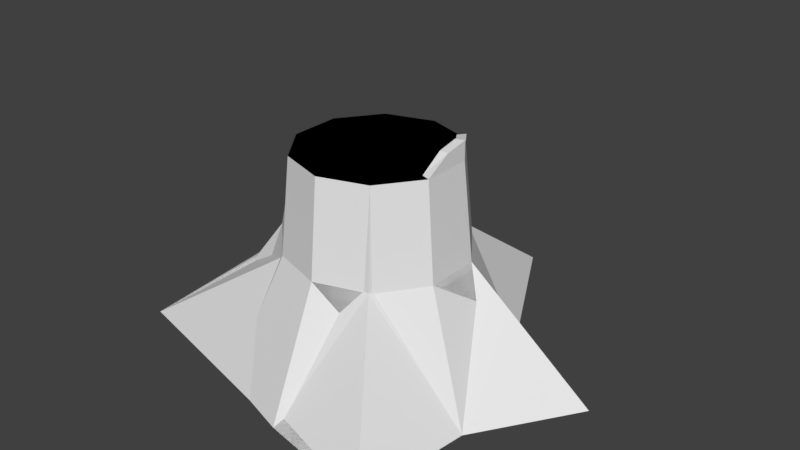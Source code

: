 # Source: Tree_stump.blend  (saved by Blender 2.77.0; exported with 4.5.12 LTS)
import bpy
from mathutils import Matrix  # noqa: F401  (used for matrix-valued properties, if any)

bpy.ops.wm.read_factory_settings(use_empty=True)
scene = bpy.context.scene
scene.name = 'Scene'

# ---- collections
col_collection_1 = bpy.data.collections.new('Collection 1'); scene.collection.children.link(col_collection_1)

# ---- world
world_world = bpy.data.worlds.new('World'); scene.world = world_world
world_world.color = (0.05088, 0.05088, 0.05088)
world_world.use_sun_shadow = False
world_world.sun_shadow_jitter_overblur = 0.0
world_world.cycles.sampling_method = 'MANUAL'

# ---- meshes
me_cylinder_002 = bpy.data.meshes.new('Cylinder.002')
me_cylinder_002.from_pydata([(0.007278, 1.783, -0.3207), (0.004284, 0.5424, 1.174), (0.5543, 0.7644, -0.3207), (1.349, 0.3819, -0.3207), (0.5179, 0.1692, 1.174), (0.9008, -0.302, -0.3207), (0.8, -1.119, -0.3207), (0.3217, -0.4346, 1.174), (-0.003532, -0.9412, -0.3207), (-0.3132, -0.4346, 1.174), (-1.555, -0.5425, -0.3207), (-0.5093, 0.1692, 1.174), (-0.5235, 0.6972, -0.3207), (-0.001679, 0.611, 0.5258), (0.5767, 0.1883, 0.5219), (0.3561, -0.4979, 0.5286), (-0.3476, -0.4714, 0.5151), (-0.5622, 0.1815, 0.5179), (0.004284, 0.4146, 1.174), (0.3964, 0.1297, 1.174), (0.2466, -0.3312, 1.174), (-0.238, -0.3312, 1.174), (-0.3878, 0.1297, 1.174), (0.004284, 0.292, 1.174), (0.2798, 0.09181, 1.174), (0.1745, -0.232, 1.174), (-0.166, -0.232, 1.174), (-0.2712, 0.09181, 1.174), (0.004284, 0.177, 1.174), (0.1704, 0.05629, 1.174), (0.107, -0.139, 1.174), (-0.09841, -0.139, 1.174), (-0.1619, 0.05629, 1.174), (0.004284, 0.05991, 1.174), (0.05907, 0.0201, 1.174), (0.03815, -0.04431, 1.174), (-0.02958, -0.04431, 1.174), (-0.0505, 0.0201, 1.174)], [], [(13, 14, 2), (14, 15, 5), (15, 16, 8), (25, 26, 21, 20), (16, 10, 8), (0, 2, 3, 5, 6, 8, 10, 12), (11, 22, 18, 1), (9, 21, 22, 11), (7, 20, 21, 9), (19, 20, 7, 4), (1, 18, 19, 4), (28, 29, 24, 23), (23, 24, 19, 18), (27, 23, 18, 22), (21, 26, 27, 22), (31, 32, 27, 26), (20, 19, 24, 25), (25, 30, 31, 26), (32, 28, 23, 27), (29, 30, 25, 24), (33, 34, 29, 28), (35, 36, 31, 30), (32, 37, 33, 28), (34, 35, 30, 29), (36, 37, 32, 31), (11, 1, 13, 17), (1, 4, 14, 13), (4, 7, 15, 14), (33, 37, 36, 35, 34), (0, 12, 13), (6, 15, 8), (6, 5, 15), (3, 14, 5), (3, 2, 14), (0, 13, 2), (7, 9, 16, 15), (9, 11, 17, 16), (16, 17, 10), (13, 12, 17), (12, 10, 17)])
_uv = me_cylinder_002.uv_layers.new(name='UVMap')
_uv.uv.foreach_set('vector', [0.3698, 0.3902, 0.3698, 0.3902, 0.3698, 0.3902, 0.3698, 0.3902, 0.3698, 0.3902, 0.3698, 0.3902, 0.3698, 0.3902, 0.3698, 0.3902, 0.3698, 0.3902, 0.3379, 0.4332, 0.3379, 0.4332, 0.2896, 0.4349, 0.2896, 0.4349, 0.3698, 0.3902, 0.3698, 0.3902, 0.3698, 0.3902, 0.3698, 0.3902, 0.3698, 0.3902, 0.3698, 0.3902, 0.3698, 0.3902, 0.3698, 0.3902, 0.3698, 0.3902, 0.3698, 0.3902, 0.3698, 0.3902, 0.3714, 0.3904, 0.3379, 0.4332, 0.3379, 0.4332, 0.3714, 0.3904, 0.3714, 0.3904, 0.3379, 0.4332, 0.3379, 0.4332, 0.3714, 0.3904, 0.3714, 0.3904, 0.3379, 0.4332, 0.3379, 0.4332, 0.3714, 0.3904, 0.3379, 0.4332, 0.3379, 0.4332, 0.3714, 0.3904, 0.3698, 0.3902, 0.3714, 0.3904, 0.3379, 0.4332, 0.3379, 0.4332, 0.3698, 0.3902, 0.3379, 0.4332, 0.3379, 0.4332, 0.2896, 0.4349, 0.2896, 0.4349, 0.3379, 0.4332, 0.3379, 0.4332, 0.2896, 0.4349, 0.2896, 0.4349, 0.3379, 0.4332, 0.3379, 0.4332, 0.2896, 0.4349, 0.2896, 0.4349, 0.2896, 0.4349, 0.3379, 0.4332, 0.3379, 0.4332, 0.2896, 0.4349, 0.3379, 0.4332, 0.3379, 0.4332, 0.2896, 0.4349, 0.2896, 0.4349, 0.2896, 0.4349, 0.2896, 0.4349, 0.3379, 0.4332, 0.3379, 0.4332, 0.2896, 0.4349, 0.3379, 0.4332, 0.3379, 0.4332, 0.2896, 0.4349, 0.3379, 0.4332, 0.3379, 0.4332, 0.2896, 0.4349, 0.2896, 0.4349, 0.3379, 0.4332, 0.3379, 0.4332, 0.2896, 0.4349, 0.2896, 0.4349, 0.3379, 0.4332, 0.3379, 0.4332, 0.2896, 0.4349, 0.2896, 0.4349, 0.3379, 0.4332, 0.3379, 0.4332, 0.2896, 0.4349, 0.2896, 0.4349, 0.2896, 0.4349, 0.3379, 0.4332, 0.3379, 0.4332, 0.2896, 0.4349, 0.3379, 0.4332, 0.3379, 0.4332, 0.2896, 0.4349, 0.2896, 0.4349, 0.3379, 0.4332, 0.3379, 0.4332, 0.2896, 0.4349, 0.2896, 0.4349, 0.3698, 0.3902, 0.3698, 0.3902, 0.3698, 0.3902, 0.3698, 0.3902, 0.3698, 0.3902, 0.3698, 0.3902, 0.3698, 0.3902, 0.3698, 0.3902, 0.3698, 0.3902, 0.3698, 0.3902, 0.3698, 0.3902, 0.3698, 0.3902, 0.2896, 0.4349, 0.2896, 0.4349, 0.2896, 0.4349, 0.2896, 0.4349, 0.2896, 0.4349, 0.3698, 0.3902, 0.3698, 0.3902, 0.3698, 0.3902, 0.3698, 0.3902, 0.3698, 0.3902, 0.3698, 0.3902, 0.3698, 0.3902, 0.3698, 0.3902, 0.3698, 0.3902, 0.3698, 0.3902, 0.3698, 0.3902, 0.3698, 0.3902, 0.3698, 0.3902, 0.3698, 0.3902, 0.3698, 0.3902, 0.3698, 0.3902, 0.3698, 0.3902, 0.3698, 0.3902, 0.3698, 0.3902, 0.3698, 0.3902, 0.3698, 0.3902, 0.3698, 0.3902, 0.3698, 0.3902, 0.3698, 0.3902, 0.3698, 0.3902, 0.3698, 0.3902, 0.3698, 0.3902, 0.3698, 0.3902, 0.3698, 0.3902, 0.3698, 0.3902, 0.3698, 0.3902, 0.3698, 0.3902, 0.3698, 0.3902, 0.3698, 0.3902, 0.3698, 0.3902])
me_cylinder_002.use_remesh_preserve_volume = False
me_cylinder_002.use_remesh_preserve_attributes = False
me_cylinder_002.use_mirror_vertex_groups = False
me_cylinder_002.update()
me_cylinder_000 = bpy.data.meshes.new('Cylinder.000')
me_cylinder_000.from_pydata([(0.007278, 1.783, -0.3207), (0.004284, 0.5424, 1.174), (0.5543, 0.7644, -0.3207), (0.3217, 0.4392, 1.174), (1.349, 0.3819, -0.3207), (0.5179, 0.1692, 1.174), (0.9008, -0.302, -0.3207), (0.5179, -0.1646, 1.174), (0.8, -1.119, -0.3207), (0.3217, -0.4346, 1.174), (-0.006389, -0.9611, -0.3207), (0.004284, -0.5378, 1.174), (-0.567, -0.7789, -0.3207), (-0.3132, -0.4346, 1.174), (-1.555, -0.5425, -0.3207), (-0.5093, -0.1646, 1.174), (-0.9136, 0.2875, -0.3207), (-0.5093, 0.1692, 1.174), (-0.5324, 0.7074, -0.3207), (-0.3132, 0.4392, 1.174), (0.004284, 0.8237, 0.2093), (0.004284, 0.6042, 0.5219), (0.3581, 0.4892, 0.5219), (0.5767, 0.1883, 0.5219), (0.7223, 0.2358, 0.2352), (0.5767, -0.1837, 0.5219), (0.3581, -0.4846, 0.5219), (0.4044, -0.5484, 0.2093), (0.004284, -0.5996, 0.5219), (-0.3495, -0.4846, 0.5219), (-0.6329, -0.2047, 0.5415), (-0.8224, -0.2663, 0.2658), (-0.5681, 0.1883, 0.5219), (-0.3495, 0.4892, 0.5219), (0.2466, 0.3358, 1.174), (0.004284, 0.4146, 1.174), (0.3964, 0.1297, 1.174), (0.3964, -0.1251, 1.174), (0.2466, -0.3312, 1.174), (0.004284, -0.41, 1.174), (-0.238, -0.3312, 1.174), (-0.3878, -0.1251, 1.174), (-0.3878, 0.1297, 1.174), (-0.238, 0.3358, 1.174), (0.1745, 0.2366, 1.174), (0.004284, 0.292, 1.174), (0.2798, 0.09181, 1.174), (0.2798, -0.08721, 1.174), (0.1745, -0.232, 1.174), (0.004284, -0.2874, 1.174), (-0.166, -0.232, 1.174), (-0.2712, -0.08721, 1.174), (-0.2712, 0.09181, 1.174), (-0.166, 0.2366, 1.174), (0.107, 0.1436, 1.174), (0.004284, 0.177, 1.174), (0.1704, 0.05629, 1.174), (0.1704, -0.05169, 1.174), (0.107, -0.139, 1.174), (0.004284, -0.1724, 1.174), (-0.09841, -0.139, 1.174), (-0.1619, -0.05169, 1.174), (-0.1619, 0.05629, 1.174), (-0.09841, 0.1436, 1.174), (0.03815, 0.04891, 1.174), (0.004284, 0.05991, 1.174), (0.05907, 0.0201, 1.174), (0.05907, -0.0155, 1.174), (0.03815, -0.04431, 1.174), (0.004284, -0.05531, 1.174), (-0.02958, -0.04431, 1.174), (-0.0505, -0.0155, 1.174), (-0.0505, 0.0201, 1.174), (-0.02958, 0.04891, 1.174)], [], [(21, 1, 3, 22), (22, 3, 5, 23), (23, 5, 7, 25), (25, 7, 9, 26), (26, 9, 11, 28), (28, 11, 13, 29), (29, 13, 15, 30), (11, 39, 40, 13), (30, 15, 17, 32), (32, 17, 19, 33), (0, 2, 4, 6, 8, 10, 12, 14, 16, 18), (16, 32, 33, 18), (31, 30, 32, 16), (12, 29, 30, 31), (10, 28, 29, 12), (27, 26, 28, 10), (6, 25, 26, 27), (24, 23, 25, 6), (2, 22, 23, 24), (20, 21, 22, 2), (33, 19, 1, 21), (35, 45, 44, 34), (9, 38, 39, 11), (36, 5, 3, 34), (1, 19, 43, 35), (17, 42, 43, 19), (15, 41, 42, 17), (13, 40, 41, 15), (41, 51, 52, 42), (7, 5, 36, 37), (7, 37, 38, 9), (38, 48, 49, 39), (34, 44, 46, 36), (42, 52, 53, 43), (39, 49, 50, 40), (36, 46, 47, 37), (43, 53, 45, 35), (40, 50, 51, 41), (38, 37, 47, 48), (45, 55, 54, 44), (44, 54, 56, 46), (49, 59, 60, 50), (52, 62, 63, 53), (46, 56, 57, 47), (53, 63, 55, 45), (50, 60, 61, 51), (47, 57, 58, 48), (55, 65, 64, 54), (51, 61, 62, 52), (49, 48, 58, 59), (56, 66, 67, 57), (63, 73, 65, 55), (60, 70, 71, 61), (57, 67, 68, 58), (61, 71, 72, 62), (58, 68, 69, 59), (54, 64, 66, 56), (63, 62, 72, 73), (59, 69, 70, 60), (64, 65, 73, 72, 71, 70, 69, 68, 67, 66), (1, 35, 34, 3), (0, 18, 20), (14, 31, 16), (14, 12, 31), (8, 27, 10), (8, 6, 27), (4, 24, 6), (4, 2, 24), (0, 20, 2), (18, 33, 21, 20)])
_uv = me_cylinder_000.uv_layers.new(name='UVMap')
_uv.uv.foreach_set('vector', [0.3698, 0.3902, 0.3698, 0.3902, 0.3698, 0.3902, 0.3698, 0.3902, 0.3698, 0.3902, 0.3698, 0.3902, 0.3698, 0.3902, 0.3698, 0.3902, 0.3698, 0.3902, 0.3698, 0.3902, 0.3698, 0.3902, 0.3698, 0.3902, 0.3698, 0.3902, 0.3698, 0.3902, 0.3698, 0.3902, 0.3698, 0.3902, 0.3698, 0.3902, 0.3698, 0.3902, 0.3698, 0.3902, 0.3698, 0.3902, 0.3698, 0.3902, 0.3698, 0.3902, 0.3698, 0.3902, 0.3698, 0.3902, 0.3698, 0.3902, 0.3698, 0.3902, 0.3698, 0.3902, 0.3698, 0.3902, 0.3714, 0.3904, 0.3379, 0.4332, 0.3379, 0.4332, 0.3714, 0.3904, 0.3698, 0.3902, 0.3698, 0.3902, 0.3698, 0.3902, 0.3698, 0.3902, 0.3698, 0.3902, 0.3698, 0.3902, 0.3698, 0.3902, 0.3698, 0.3902, 0.3698, 0.3902, 0.3698, 0.3902, 0.3698, 0.3902, 0.3698, 0.3902, 0.3698, 0.3902, 0.3698, 0.3902, 0.3698, 0.3902, 0.3698, 0.3902, 0.3698, 0.3902, 0.3698, 0.3902, 0.3698, 0.3902, 0.3698, 0.3902, 0.3698, 0.3902, 0.3698, 0.3902, 0.3698, 0.3902, 0.3698, 0.3902, 0.3698, 0.3902, 0.3698, 0.3902, 0.3698, 0.3902, 0.3698, 0.3902, 0.3698, 0.3902, 0.3698, 0.3902, 0.3698, 0.3902, 0.3698, 0.3902, 0.3698, 0.3902, 0.3698, 0.3902, 0.3698, 0.3902, 0.3698, 0.3902, 0.3698, 0.3902, 0.3698, 0.3902, 0.3698, 0.3902, 0.3698, 0.3902, 0.3698, 0.3902, 0.3698, 0.3902, 0.3698, 0.3902, 0.3698, 0.3902, 0.3698, 0.3902, 0.3698, 0.3902, 0.3698, 0.3902, 0.3698, 0.3902, 0.3698, 0.3902, 0.3698, 0.3902, 0.3698, 0.3902, 0.3698, 0.3902, 0.3698, 0.3902, 0.3698, 0.3902, 0.3698, 0.3902, 0.3698, 0.3902, 0.3698, 0.3902, 0.3698, 0.3902, 0.2896, 0.4349, 0.3379, 0.4332, 0.3379, 0.4332, 0.2896, 0.4349, 0.3714, 0.3904, 0.3379, 0.4332, 0.3379, 0.4332, 0.3714, 0.3904, 0.3379, 0.4332, 0.3698, 0.3902, 0.3709, 0.3906, 0.3379, 0.4332, 0.3714, 0.3904, 0.3714, 0.3904, 0.3379, 0.4332, 0.3379, 0.4332, 0.3714, 0.3904, 0.3379, 0.4332, 0.3379, 0.4332, 0.3714, 0.3904, 0.3714, 0.3904, 0.3379, 0.4332, 0.3379, 0.4332, 0.3714, 0.3904, 0.3714, 0.3904, 0.3379, 0.4332, 0.3379, 0.4332, 0.3714, 0.3904, 0.2896, 0.4349, 0.3379, 0.4332, 0.3379, 0.4332, 0.2896, 0.4349, 0.3698, 0.3902, 0.3698, 0.3902, 0.3379, 0.4332, 0.3379, 0.4332, 0.3714, 0.3904, 0.3379, 0.4332, 0.3379, 0.4332, 0.3714, 0.3904, 0.2896, 0.4349, 0.3379, 0.4332, 0.3379, 0.4332, 0.2896, 0.4349, 0.2896, 0.4349, 0.3379, 0.4332, 0.3379, 0.4332, 0.2896, 0.4349, 0.2896, 0.4349, 0.3379, 0.4332, 0.3379, 0.4332, 0.2896, 0.4349, 0.2896, 0.4349, 0.3379, 0.4332, 0.3379, 0.4332, 0.2896, 0.4349, 0.2896, 0.4349, 0.3379, 0.4332, 0.3379, 0.4332, 0.2896, 0.4349, 0.2896, 0.4349, 0.3379, 0.4332, 0.3379, 0.4332, 0.2896, 0.4349, 0.2896, 0.4349, 0.3379, 0.4332, 0.3379, 0.4332, 0.2896, 0.4349, 0.2896, 0.4349, 0.2896, 0.4349, 0.3379, 0.4332, 0.3379, 0.4332, 0.2896, 0.4349, 0.3379, 0.4332, 0.3379, 0.4332, 0.2896, 0.4349, 0.2896, 0.4349, 0.3379, 0.4332, 0.3379, 0.4332, 0.2896, 0.4349, 0.2896, 0.4349, 0.3379, 0.4332, 0.3379, 0.4332, 0.2896, 0.4349, 0.2896, 0.4349, 0.3379, 0.4332, 0.3379, 0.4332, 0.2896, 0.4349, 0.2896, 0.4349, 0.3379, 0.4332, 0.3379, 0.4332, 0.2896, 0.4349, 0.2896, 0.4349, 0.3379, 0.4332, 0.3379, 0.4332, 0.2896, 0.4349, 0.2896, 0.4349, 0.3379, 0.4332, 0.3379, 0.4332, 0.2896, 0.4349, 0.2896, 0.4349, 0.3379, 0.4332, 0.3379, 0.4332, 0.2896, 0.4349, 0.2896, 0.4349, 0.3379, 0.4332, 0.3379, 0.4332, 0.2896, 0.4349, 0.2896, 0.4349, 0.3379, 0.4332, 0.3379, 0.4332, 0.2896, 0.4349, 0.2896, 0.4349, 0.2896, 0.4349, 0.3379, 0.4332, 0.3379, 0.4332, 0.2896, 0.4349, 0.3379, 0.4332, 0.3379, 0.4332, 0.2896, 0.4349, 0.2896, 0.4349, 0.3379, 0.4332, 0.3379, 0.4332, 0.2896, 0.4349, 0.2896, 0.4349, 0.3379, 0.4332, 0.3379, 0.4332, 0.2896, 0.4349, 0.2896, 0.4349, 0.3379, 0.4332, 0.3379, 0.4332, 0.2896, 0.4349, 0.2896, 0.4349, 0.3379, 0.4332, 0.3379, 0.4332, 0.2896, 0.4349, 0.2896, 0.4349, 0.3379, 0.4332, 0.3379, 0.4332, 0.2896, 0.4349, 0.2896, 0.4349, 0.3379, 0.4332, 0.3379, 0.4332, 0.2896, 0.4349, 0.2896, 0.4349, 0.2896, 0.4349, 0.3379, 0.4332, 0.3379, 0.4332, 0.2896, 0.4349, 0.3379, 0.4332, 0.3379, 0.4332, 0.2896, 0.4349, 0.2896, 0.4349, 0.2896, 0.4349, 0.2896, 0.4349, 0.2896, 0.4349, 0.2896, 0.4349, 0.2896, 0.4349, 0.2896, 0.4349, 0.2896, 0.4349, 0.2896, 0.4349, 0.2896, 0.4349, 0.3714, 0.3904, 0.3379, 0.4332, 0.3379, 0.4332, 0.3714, 0.3904, 0.3698, 0.3902, 0.3698, 0.3902, 0.3698, 0.3902, 0.3698, 0.3902, 0.3698, 0.3902, 0.3698, 0.3902, 0.3698, 0.3902, 0.3698, 0.3902, 0.3698, 0.3902, 0.3698, 0.3902, 0.3698, 0.3902, 0.3698, 0.3902, 0.3698, 0.3902, 0.3698, 0.3902, 0.3698, 0.3902, 0.3698, 0.3902, 0.3698, 0.3902, 0.3698, 0.3902, 0.3698, 0.3902, 0.3698, 0.3902, 0.3698, 0.3902, 0.3698, 0.3902, 0.3698, 0.3902, 0.3698, 0.3902, 0.3698, 0.3902, 0.3698, 0.3902, 0.3698, 0.3902, 0.3698, 0.3902])
me_cylinder_000.use_remesh_preserve_volume = False
me_cylinder_000.use_remesh_preserve_attributes = False
me_cylinder_000.use_mirror_vertex_groups = False
me_cylinder_000.update()
me_cylinder_001 = bpy.data.meshes.new('Cylinder.001')
me_cylinder_001.from_pydata([(0.007278, 1.783, -0.3207), (0.004284, 0.5424, 1.174), (0.5543, 0.7644, -0.3207), (0.3217, 0.4392, 1.174), (1.349, 0.3819, -0.3207), (0.5179, 0.1692, 1.174), (0.9008, -0.302, -0.3207), (0.5179, -0.1646, 1.174), (0.8, -1.119, -0.3207), (0.3217, -0.4346, 1.174), (-0.006389, -0.9611, -0.3207), (0.004284, -0.5378, 1.174), (-0.567, -0.7789, -0.3207), (-0.3132, -0.4346, 1.174), (-1.555, -0.5425, -0.3207), (-0.5093, -0.1646, 1.174), (-0.9136, 0.2875, -0.3207), (-0.5093, 0.1692, 1.174), (-0.5324, 0.7074, -0.3207), (-0.3132, 0.4392, 1.174), (0.004284, 0.8237, 0.2093), (0.004284, 0.6042, 0.5219), (0.004284, 0.5424, 0.8735), (0.3217, 0.4392, 0.8735), (0.3581, 0.4892, 0.5219), (0.4044, 0.553, 0.2093), (0.5179, 0.1692, 0.8735), (0.5767, 0.1883, 0.5219), (0.7223, 0.2358, 0.2352), (0.5179, -0.1646, 0.8735), (0.5767, -0.1837, 0.5219), (0.6516, -0.208, 0.2093), (0.3217, -0.4346, 0.8735), (0.3581, -0.4846, 0.5219), (0.4044, -0.5484, 0.2093), (0.004284, -0.5378, 0.8735), (0.004284, -0.5996, 0.5219), (0.004284, -0.6783, 0.2093), (-0.3132, -0.4346, 0.8735), (-0.3495, -0.4846, 0.5219), (-0.3958, -0.5484, 0.2093), (-0.5093, -0.1646, 0.8735), (-0.6329, -0.2047, 0.5415), (-0.8224, -0.2663, 0.2658), (-0.5093, 0.1692, 0.8735), (-0.5681, 0.1883, 0.5219), (-0.643, 0.2126, 0.2093), (-0.3132, 0.4392, 0.8735), (-0.3495, 0.4892, 0.5219), (-0.3958, 0.553, 0.2093), (0.2857, 0.3896, 1.174), (0.004284, 0.481, 1.174), (0.4596, 0.1502, 1.174), (0.4596, -0.1456, 1.174), (0.2857, -0.385, 1.174), (0.004284, -0.4764, 1.174), (-0.2771, -0.385, 1.174), (-0.451, -0.1456, 1.174), (-0.451, 0.1502, 1.174), (-0.2771, 0.3896, 1.174), (0.2466, 0.3358, 1.174), (0.004284, 0.4146, 1.174), (0.3964, 0.1297, 1.174), (0.3964, -0.1251, 1.174), (0.2466, -0.3312, 1.174), (0.004284, -0.41, 1.174), (-0.238, -0.3312, 1.174), (-0.3878, -0.1251, 1.174), (-0.3878, 0.1297, 1.174), (-0.238, 0.3358, 1.174), (0.2088, 0.2838, 1.174), (0.004284, 0.3503, 1.174), (0.3353, 0.1098, 1.174), (0.3353, -0.1052, 1.174), (0.2088, -0.2792, 1.174), (0.004284, -0.3457, 1.174), (-0.2003, -0.2792, 1.174), (-0.3267, -0.1052, 1.174), (-0.3267, 0.1098, 1.174), (-0.2003, 0.2838, 1.174), (0.1745, 0.2366, 1.174), (0.004284, 0.292, 1.174), (0.2798, 0.09181, 1.174), (0.2798, -0.08721, 1.174), (0.1745, -0.232, 1.174), (0.004284, -0.2874, 1.174), (-0.166, -0.232, 1.174), (-0.2712, -0.08721, 1.174), (-0.2712, 0.09181, 1.174), (-0.166, 0.2366, 1.174), (0.1389, 0.1876, 1.174), (0.004284, 0.2313, 1.174), (0.2221, 0.07306, 1.174), (0.2221, -0.06846, 1.174), (0.1389, -0.183, 1.174), (0.004284, -0.2267, 1.174), (-0.1303, -0.183, 1.174), (-0.2135, -0.06846, 1.174), (-0.2135, 0.07306, 1.174), (-0.1303, 0.1876, 1.174), (0.107, 0.1436, 1.174), (0.004284, 0.177, 1.174), (0.1704, 0.05629, 1.174), (0.1704, -0.05169, 1.174), (0.107, -0.139, 1.174), (0.004284, -0.1724, 1.174), (-0.09841, -0.139, 1.174), (-0.1619, -0.05169, 1.174), (-0.1619, 0.05629, 1.174), (-0.09841, 0.1436, 1.174), (0.06996, 0.0927, 1.174), (0.004284, 0.114, 1.174), (0.1106, 0.03683, 1.174), (0.1106, -0.03223, 1.174), (0.06996, -0.0881, 1.174), (0.004284, -0.1094, 1.174), (-0.06139, -0.0881, 1.174), (-0.102, -0.03223, 1.174), (-0.102, 0.03683, 1.174), (-0.06139, 0.0927, 1.174), (0.03815, 0.04891, 1.174), (0.004284, 0.05991, 1.174), (0.05907, 0.0201, 1.174), (0.05907, -0.0155, 1.174), (0.03815, -0.04431, 1.174), (0.004284, -0.05531, 1.174), (-0.02958, -0.04431, 1.174), (-0.0505, -0.0155, 1.174), (-0.0505, 0.0201, 1.174), (-0.02958, 0.04891, 1.174), (0.5179, 0.1692, 1.302), (0.3335, 0.4307, 1.21), (0.4596, 0.1502, 1.302), (0.2974, 0.3811, 1.21), (0.4326, 0.2904, 1.233), (0.3854, 0.2562, 1.233), (0.5179, 0.008371, 1.274), (0.4596, 0.008371, 1.274)], [], [(22, 1, 3, 23), (23, 3, 5, 26), (26, 5, 7, 29), (29, 7, 9, 32), (32, 9, 11, 35), (35, 11, 13, 38), (38, 13, 15, 41), (41, 15, 17, 44), (11, 9, 54, 55), (44, 17, 19, 47), (47, 19, 1, 22), (0, 2, 4, 6, 8, 10, 12, 14, 16, 18), (18, 49, 20), (49, 48, 21, 20), (48, 47, 22, 21), (16, 46, 49, 18), (46, 45, 48, 49), (45, 44, 47, 48), (43, 46, 16), (43, 42, 45, 46), (42, 41, 44, 45), (12, 40, 43), (40, 39, 42, 43), (39, 38, 41, 42), (10, 37, 40, 12), (37, 36, 39, 40), (36, 35, 38, 39), (34, 37, 10), (34, 33, 36, 37), (33, 32, 35, 36), (6, 31, 34), (31, 30, 33, 34), (30, 29, 32, 33), (28, 31, 6), (28, 27, 30, 31), (27, 26, 29, 30), (2, 25, 28), (25, 24, 27, 28), (24, 23, 26, 27), (20, 25, 2), (20, 21, 24, 25), (21, 22, 23, 24), (51, 59, 69, 61), (9, 7, 53, 54), (3, 1, 51, 50), (52, 132, 135), (1, 19, 59, 51), (19, 17, 58, 59), (17, 15, 57, 58), (15, 13, 56, 57), (13, 11, 55, 56), (67, 66, 76, 77), (57, 56, 66, 67), (54, 53, 63, 64), (50, 51, 61, 60), (58, 57, 67, 68), (55, 54, 64, 65), (52, 50, 60, 62), (59, 58, 68, 69), (56, 55, 65, 66), (53, 52, 62, 63), (74, 73, 83, 84), (64, 63, 73, 74), (60, 61, 71, 70), (68, 67, 77, 78), (65, 64, 74, 75), (62, 60, 70, 72), (69, 68, 78, 79), (66, 65, 75, 76), (63, 62, 72, 73), (61, 69, 79, 71), (80, 81, 91, 90), (70, 71, 81, 80), (78, 77, 87, 88), (75, 74, 84, 85), (72, 70, 80, 82), (79, 78, 88, 89), (76, 75, 85, 86), (73, 72, 82, 83), (71, 79, 89, 81), (77, 76, 86, 87), (95, 94, 104, 105), (88, 87, 97, 98), (85, 84, 94, 95), (82, 80, 90, 92), (89, 88, 98, 99), (86, 85, 95, 96), (83, 82, 92, 93), (81, 89, 99, 91), (87, 86, 96, 97), (84, 83, 93, 94), (102, 100, 110, 112), (92, 90, 100, 102), (99, 98, 108, 109), (96, 95, 105, 106), (93, 92, 102, 103), (91, 99, 109, 101), (97, 96, 106, 107), (94, 93, 103, 104), (90, 91, 101, 100), (98, 97, 107, 108), (119, 118, 128, 129), (109, 108, 118, 119), (106, 105, 115, 116), (103, 102, 112, 113), (101, 109, 119, 111), (107, 106, 116, 117), (104, 103, 113, 114), (100, 101, 111, 110), (108, 107, 117, 118), (105, 104, 114, 115), (120, 121, 129, 128, 127, 126, 125, 124, 123, 122), (116, 115, 125, 126), (113, 112, 122, 123), (111, 119, 129, 121), (117, 116, 126, 127), (114, 113, 123, 124), (110, 111, 121, 120), (118, 117, 127, 128), (115, 114, 124, 125), (112, 110, 120, 122), (136, 130, 132, 137), (134, 131, 133, 135), (5, 130, 136), (53, 7, 136, 137), (3, 50, 133, 131), (3, 131, 134), (130, 134, 135, 132), (7, 5, 136), (130, 5, 134), (132, 52, 137), (50, 52, 135), (5, 3, 134), (133, 50, 135), (52, 53, 137), (0, 18, 20), (14, 43, 16), (14, 12, 43), (8, 34, 10), (8, 6, 34), (4, 28, 6), (4, 2, 28), (0, 20, 2)])
_uv = me_cylinder_001.uv_layers.new(name='UVMap')
_uv.uv.foreach_set('vector', [0.3698, 0.3902, 0.3698, 0.3902, 0.3698, 0.3902, 0.3698, 0.3902, 0.3698, 0.3902, 0.3698, 0.3902, 0.3698, 0.3902, 0.3698, 0.3902, 0.3698, 0.3902, 0.3698, 0.3902, 0.3698, 0.3902, 0.3698, 0.3902, 0.3698, 0.3902, 0.3698, 0.3902, 0.3698, 0.3902, 0.3698, 0.3902, 0.3698, 0.3902, 0.3698, 0.3902, 0.3698, 0.3902, 0.3698, 0.3902, 0.3698, 0.3902, 0.3698, 0.3902, 0.3698, 0.3902, 0.3698, 0.3902, 0.3698, 0.3902, 0.3698, 0.3902, 0.3698, 0.3902, 0.3698, 0.3902, 0.3698, 0.3902, 0.3698, 0.3902, 0.3698, 0.3902, 0.3698, 0.3902, 0.3714, 0.3904, 0.3714, 0.3904, 0.3714, 0.3904, 0.3714, 0.3904, 0.3698, 0.3902, 0.3698, 0.3902, 0.3698, 0.3902, 0.3698, 0.3902, 0.3698, 0.3902, 0.3698, 0.3902, 0.3698, 0.3902, 0.3698, 0.3902, 0.3698, 0.3902, 0.3698, 0.3902, 0.3698, 0.3902, 0.3698, 0.3902, 0.3698, 0.3902, 0.3698, 0.3902, 0.3698, 0.3902, 0.3698, 0.3902, 0.3698, 0.3902, 0.3698, 0.3902, 0.3698, 0.3902, 0.3698, 0.3902, 0.3698, 0.3902, 0.3698, 0.3902, 0.3698, 0.3902, 0.3698, 0.3902, 0.3698, 0.3902, 0.3698, 0.3902, 0.3698, 0.3902, 0.3698, 0.3902, 0.3698, 0.3902, 0.3698, 0.3902, 0.3698, 0.3902, 0.3698, 0.3902, 0.3698, 0.3902, 0.3698, 0.3902, 0.3698, 0.3902, 0.3698, 0.3902, 0.3698, 0.3902, 0.3698, 0.3902, 0.3698, 0.3902, 0.3698, 0.3902, 0.3698, 0.3902, 0.3698, 0.3902, 0.3698, 0.3902, 0.3698, 0.3902, 0.3698, 0.3902, 0.3698, 0.3902, 0.3698, 0.3902, 0.3698, 0.3902, 0.3698, 0.3902, 0.3698, 0.3902, 0.3698, 0.3902, 0.3698, 0.3902, 0.3698, 0.3902, 0.3698, 0.3902, 0.3698, 0.3902, 0.3698, 0.3902, 0.3698, 0.3902, 0.3698, 0.3902, 0.3698, 0.3902, 0.3698, 0.3902, 0.3698, 0.3902, 0.3698, 0.3902, 0.3698, 0.3902, 0.3698, 0.3902, 0.3698, 0.3902, 0.3698, 0.3902, 0.3698, 0.3902, 0.3698, 0.3902, 0.3698, 0.3902, 0.3698, 0.3902, 0.3698, 0.3902, 0.3698, 0.3902, 0.3698, 0.3902, 0.3698, 0.3902, 0.3698, 0.3902, 0.3698, 0.3902, 0.3698, 0.3902, 0.3698, 0.3902, 0.3698, 0.3902, 0.3698, 0.3902, 0.3698, 0.3902, 0.3698, 0.3902, 0.3698, 0.3902, 0.3698, 0.3902, 0.3698, 0.3902, 0.3698, 0.3902, 0.3698, 0.3902, 0.3698, 0.3902, 0.3698, 0.3902, 0.3698, 0.3902, 0.3698, 0.3902, 0.3698, 0.3902, 0.3698, 0.3902, 0.3698, 0.3902, 0.3698, 0.3902, 0.3698, 0.3902, 0.3698, 0.3902, 0.3698, 0.3902, 0.3698, 0.3902, 0.3698, 0.3902, 0.3698, 0.3902, 0.3698, 0.3902, 0.3698, 0.3902, 0.3698, 0.3902, 0.3698, 0.3902, 0.3698, 0.3902, 0.3698, 0.3902, 0.3698, 0.3902, 0.3698, 0.3902, 0.3698, 0.3902, 0.3698, 0.3902, 0.3698, 0.3902, 0.3698, 0.3902, 0.3698, 0.3902, 0.3698, 0.3902, 0.3698, 0.3902, 0.3698, 0.3902, 0.3698, 0.3902, 0.3698, 0.3902, 0.3698, 0.3902, 0.3698, 0.3902, 0.3698, 0.3902, 0.3698, 0.3902, 0.3698, 0.3902, 0.3698, 0.3902, 0.3698, 0.3902, 0.3698, 0.3902, 0.3698, 0.3902, 0.3698, 0.3902, 0.3698, 0.3902, 0.3379, 0.4332, 0.3379, 0.4332, 0.3379, 0.4332, 0.3379, 0.4332, 0.3714, 0.3904, 0.3714, 0.3904, 0.3714, 0.3904, 0.3714, 0.3904, 0.3714, 0.3904, 0.3714, 0.3904, 0.3714, 0.3904, 0.3714, 0.3904, 0.3709, 0.3906, 0.3709, 0.3906, 0.3709, 0.3906, 0.3714, 0.3904, 0.3714, 0.3904, 0.3714, 0.3904, 0.3714, 0.3904, 0.3714, 0.3904, 0.3714, 0.3904, 0.3714, 0.3904, 0.3714, 0.3904, 0.3714, 0.3904, 0.3714, 0.3904, 0.3714, 0.3904, 0.3714, 0.3904, 0.3714, 0.3904, 0.3714, 0.3904, 0.3714, 0.3904, 0.3714, 0.3904, 0.3714, 0.3904, 0.3714, 0.3904, 0.3714, 0.3904, 0.3714, 0.3904, 0.2896, 0.4349, 0.2896, 0.4349, 0.2896, 0.4349, 0.2896, 0.4349, 0.3379, 0.4332, 0.3379, 0.4332, 0.3379, 0.4332, 0.3379, 0.4332, 0.3379, 0.4332, 0.3379, 0.4332, 0.3379, 0.4332, 0.3379, 0.4332, 0.3379, 0.4332, 0.3379, 0.4332, 0.3379, 0.4332, 0.3379, 0.4332, 0.3379, 0.4332, 0.3379, 0.4332, 0.3379, 0.4332, 0.3379, 0.4332, 0.3379, 0.4332, 0.3379, 0.4332, 0.3379, 0.4332, 0.3379, 0.4332, 0.3379, 0.4332, 0.3379, 0.4332, 0.3379, 0.4332, 0.3379, 0.4332, 0.3379, 0.4332, 0.3379, 0.4332, 0.3379, 0.4332, 0.3379, 0.4332, 0.3379, 0.4332, 0.3379, 0.4332, 0.3379, 0.4332, 0.3379, 0.4332, 0.3379, 0.4332, 0.3379, 0.4332, 0.3379, 0.4332, 0.3379, 0.4332, 0.3379, 0.4332, 0.3379, 0.4332, 0.3379, 0.4332, 0.3379, 0.4332, 0.2896, 0.4349, 0.2896, 0.4349, 0.2896, 0.4349, 0.2896, 0.4349, 0.2896, 0.4349, 0.2896, 0.4349, 0.2896, 0.4349, 0.2896, 0.4349, 0.2896, 0.4349, 0.2896, 0.4349, 0.2896, 0.4349, 0.2896, 0.4349, 0.2896, 0.4349, 0.2896, 0.4349, 0.2896, 0.4349, 0.2896, 0.4349, 0.2896, 0.4349, 0.2896, 0.4349, 0.2896, 0.4349, 0.2896, 0.4349, 0.2896, 0.4349, 0.2896, 0.4349, 0.2896, 0.4349, 0.2896, 0.4349, 0.2896, 0.4349, 0.2896, 0.4349, 0.2896, 0.4349, 0.2896, 0.4349, 0.2896, 0.4349, 0.2896, 0.4349, 0.2896, 0.4349, 0.2896, 0.4349, 0.2896, 0.4349, 0.2896, 0.4349, 0.2896, 0.4349, 0.2896, 0.4349, 0.2896, 0.4349, 0.2896, 0.4349, 0.2896, 0.4349, 0.2896, 0.4349, 0.3379, 0.4332, 0.3379, 0.4332, 0.3379, 0.4332, 0.3379, 0.4332, 0.3379, 0.4332, 0.3379, 0.4332, 0.3379, 0.4332, 0.3379, 0.4332, 0.3379, 0.4332, 0.3379, 0.4332, 0.3379, 0.4332, 0.3379, 0.4332, 0.3379, 0.4332, 0.3379, 0.4332, 0.3379, 0.4332, 0.3379, 0.4332, 0.3379, 0.4332, 0.3379, 0.4332, 0.3379, 0.4332, 0.3379, 0.4332, 0.3379, 0.4332, 0.3379, 0.4332, 0.3379, 0.4332, 0.3379, 0.4332, 0.3379, 0.4332, 0.3379, 0.4332, 0.3379, 0.4332, 0.3379, 0.4332, 0.3379, 0.4332, 0.3379, 0.4332, 0.3379, 0.4332, 0.3379, 0.4332, 0.3379, 0.4332, 0.3379, 0.4332, 0.3379, 0.4332, 0.3379, 0.4332, 0.3379, 0.4332, 0.3379, 0.4332, 0.3379, 0.4332, 0.3379, 0.4332, 0.2896, 0.4349, 0.2896, 0.4349, 0.2896, 0.4349, 0.2896, 0.4349, 0.2896, 0.4349, 0.2896, 0.4349, 0.2896, 0.4349, 0.2896, 0.4349, 0.2896, 0.4349, 0.2896, 0.4349, 0.2896, 0.4349, 0.2896, 0.4349, 0.2896, 0.4349, 0.2896, 0.4349, 0.2896, 0.4349, 0.2896, 0.4349, 0.2896, 0.4349, 0.2896, 0.4349, 0.2896, 0.4349, 0.2896, 0.4349, 0.2896, 0.4349, 0.2896, 0.4349, 0.2896, 0.4349, 0.2896, 0.4349, 0.2896, 0.4349, 0.2896, 0.4349, 0.2896, 0.4349, 0.2896, 0.4349, 0.2896, 0.4349, 0.2896, 0.4349, 0.2896, 0.4349, 0.2896, 0.4349, 0.2896, 0.4349, 0.2896, 0.4349, 0.2896, 0.4349, 0.2896, 0.4349, 0.2896, 0.4349, 0.2896, 0.4349, 0.2896, 0.4349, 0.2896, 0.4349, 0.3379, 0.4332, 0.3379, 0.4332, 0.3379, 0.4332, 0.3379, 0.4332, 0.3379, 0.4332, 0.3379, 0.4332, 0.3379, 0.4332, 0.3379, 0.4332, 0.3379, 0.4332, 0.3379, 0.4332, 0.3379, 0.4332, 0.3379, 0.4332, 0.3379, 0.4332, 0.3379, 0.4332, 0.3379, 0.4332, 0.3379, 0.4332, 0.3379, 0.4332, 0.3379, 0.4332, 0.3379, 0.4332, 0.3379, 0.4332, 0.3379, 0.4332, 0.3379, 0.4332, 0.3379, 0.4332, 0.3379, 0.4332, 0.3379, 0.4332, 0.3379, 0.4332, 0.3379, 0.4332, 0.3379, 0.4332, 0.3379, 0.4332, 0.3379, 0.4332, 0.3379, 0.4332, 0.3379, 0.4332, 0.3379, 0.4332, 0.3379, 0.4332, 0.3379, 0.4332, 0.3379, 0.4332, 0.3379, 0.4332, 0.3379, 0.4332, 0.3379, 0.4332, 0.3379, 0.4332, 0.2896, 0.4349, 0.2896, 0.4349, 0.2896, 0.4349, 0.2896, 0.4349, 0.2896, 0.4349, 0.2896, 0.4349, 0.2896, 0.4349, 0.2896, 0.4349, 0.2896, 0.4349, 0.2896, 0.4349, 0.2896, 0.4349, 0.2896, 0.4349, 0.2896, 0.4349, 0.2896, 0.4349, 0.2896, 0.4349, 0.2896, 0.4349, 0.2896, 0.4349, 0.2896, 0.4349, 0.2896, 0.4349, 0.2896, 0.4349, 0.2896, 0.4349, 0.2896, 0.4349, 0.2896, 0.4349, 0.2896, 0.4349, 0.2896, 0.4349, 0.2896, 0.4349, 0.2896, 0.4349, 0.2896, 0.4349, 0.2896, 0.4349, 0.2896, 0.4349, 0.2896, 0.4349, 0.2896, 0.4349, 0.2896, 0.4349, 0.2896, 0.4349, 0.2896, 0.4349, 0.2896, 0.4349, 0.2896, 0.4349, 0.2896, 0.4349, 0.2896, 0.4349, 0.2896, 0.4349, 0.2896, 0.4349, 0.2896, 0.4349, 0.2896, 0.4349, 0.2896, 0.4349, 0.2896, 0.4349, 0.2896, 0.4349, 0.3379, 0.4332, 0.3379, 0.4332, 0.3379, 0.4332, 0.3379, 0.4332, 0.3379, 0.4332, 0.3379, 0.4332, 0.3379, 0.4332, 0.3379, 0.4332, 0.3379, 0.4332, 0.3379, 0.4332, 0.3379, 0.4332, 0.3379, 0.4332, 0.3379, 0.4332, 0.3379, 0.4332, 0.3379, 0.4332, 0.3379, 0.4332, 0.3379, 0.4332, 0.3379, 0.4332, 0.3379, 0.4332, 0.3379, 0.4332, 0.3379, 0.4332, 0.3379, 0.4332, 0.3379, 0.4332, 0.3379, 0.4332, 0.3379, 0.4332, 0.3379, 0.4332, 0.3379, 0.4332, 0.3379, 0.4332, 0.3379, 0.4332, 0.3379, 0.4332, 0.3379, 0.4332, 0.3379, 0.4332, 0.3379, 0.4332, 0.3379, 0.4332, 0.3379, 0.4332, 0.3379, 0.4332, 0.3701, 0.3917, 0.3701, 0.3917, 0.3701, 0.3917, 0.3701, 0.3917, 0.3701, 0.3917, 0.3701, 0.3917, 0.3701, 0.3917, 0.3701, 0.3917, 0.3698, 0.3902, 0.3698, 0.3902, 0.3698, 0.3902, 0.3701, 0.3917, 0.3701, 0.3917, 0.3701, 0.3917, 0.3701, 0.3917, 0.3709, 0.3906, 0.3709, 0.3906, 0.3709, 0.3906, 0.3709, 0.3906, 0.3698, 0.3902, 0.3698, 0.3902, 0.3698, 0.3902, 0.3701, 0.3917, 0.3701, 0.3917, 0.3701, 0.3917, 0.3701, 0.3917, 0.3698, 0.3902, 0.3698, 0.3902, 0.3698, 0.3902, 0.3698, 0.3902, 0.3698, 0.3902, 0.3698, 0.3902, 0.3709, 0.3906, 0.3709, 0.3906, 0.3709, 0.3906, 0.3709, 0.3906, 0.3709, 0.3906, 0.3709, 0.3906, 0.3698, 0.3902, 0.3698, 0.3902, 0.3698, 0.3902, 0.3709, 0.3906, 0.3709, 0.3906, 0.3709, 0.3906, 0.3709, 0.3906, 0.3709, 0.3906, 0.3709, 0.3906, 0.3698, 0.3902, 0.3698, 0.3902, 0.3698, 0.3902, 0.3698, 0.3902, 0.3698, 0.3902, 0.3698, 0.3902, 0.3698, 0.3902, 0.3698, 0.3902, 0.3698, 0.3902, 0.3698, 0.3902, 0.3698, 0.3902, 0.3698, 0.3902, 0.3698, 0.3902, 0.3698, 0.3902, 0.3698, 0.3902, 0.3698, 0.3902, 0.3698, 0.3902, 0.3698, 0.3902, 0.3698, 0.3902, 0.3698, 0.3902, 0.3698, 0.3902, 0.3698, 0.3902, 0.3698, 0.3902, 0.3698, 0.3902])
me_cylinder_001.use_remesh_preserve_volume = False
me_cylinder_001.use_remesh_preserve_attributes = False
me_cylinder_001.use_mirror_vertex_groups = False
me_cylinder_001.update()

# ---- objects
ob_tree_stump_lod2 = bpy.data.objects.new('Tree stump LOD2', me_cylinder_002)
ob_tree_stump_lod1 = bpy.data.objects.new('Tree stump LOD1', me_cylinder_000)
ob_tree_stump_lod0 = bpy.data.objects.new('Tree stump LOD0', me_cylinder_001)

# ---- transforms, parenting, visibility, modifiers, constraints
ob_tree_stump_lod2.location = (0.0, 0.0, 0.0)
ob_tree_stump_lod2.lineart.crease_threshold = 0.0
ob_tree_stump_lod1.location = (0.0, 0.0, 0.0)
ob_tree_stump_lod1.hide_viewport = True
ob_tree_stump_lod1.lineart.crease_threshold = 0.0
ob_tree_stump_lod0.location = (0.0, 0.0, 0.0)
ob_tree_stump_lod0.hide_viewport = True
ob_tree_stump_lod0.lineart.crease_threshold = 0.0

# ---- collection membership
col_collection_1.objects.link(ob_tree_stump_lod2)
col_collection_1.objects.link(ob_tree_stump_lod1)
col_collection_1.objects.link(ob_tree_stump_lod0)

# ---- scene / render settings (as saved in the file)
scene.frame_start = 1; scene.frame_end = 250; scene.frame_set(1)
scene.render.engine = 'BLENDER_EEVEE_NEXT'
scene.render.resolution_percentage = 50
scene.render.dither_intensity = 0.0
scene.cycles.use_denoising = False
scene.cycles.samples = 128
scene.cycles.sampling_pattern = 'TABULATED_SOBOL'
scene.cycles.light_sampling_threshold = 0.0
scene.cycles.use_adaptive_sampling = False
scene.cycles.use_light_tree = False
scene.cycles.blur_glossy = 0.0
scene.cycles.sample_clamp_indirect = 0.0
scene.view_settings.view_transform = 'Standard'
bpy.context.view_layer.update()

# ---- added for rendering (the .blend has no active camera and no usable light): camera, sun
cam_auto = bpy.data.cameras.new('AutoCamera')
cam_auto.lens = 50.0
cam_auto.sensor_width = 36.0
cam_auto.clip_end = 1000.0
ob_auto_camera = bpy.data.objects.new('AutoCamera', cam_auto)
scene.collection.objects.link(ob_auto_camera)
ob_auto_camera.location = (3.98194, -4.56967, 3.75861)
ob_auto_camera.rotation_euler = (1.09748, -7.21219e-08, 0.694738)
scene.camera = ob_auto_camera
light_auto_sun = bpy.data.lights.new('AutoSun', 'SUN')
light_auto_sun.energy = 3.0
light_auto_sun.angle = 0.0523599
ob_auto_sun = bpy.data.objects.new('AutoSun', light_auto_sun)
scene.collection.objects.link(ob_auto_sun)
ob_auto_sun.rotation_euler = (0.872665, 0.174533, 0.523599)
bpy.context.view_layer.update()
